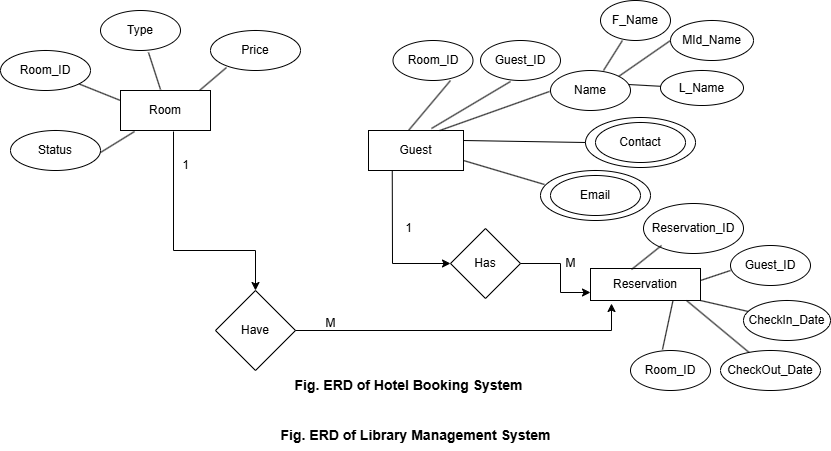

The diagram above was exported from draw.io. Its source (the exported page's mxGraphModel, read from the mxfile embedded in the PNG):
<mxGraphModel dx="1120" dy="460" grid="1" gridSize="10" guides="1" tooltips="1" connect="1" arrows="1" fold="1" page="1" pageScale="1" pageWidth="850" pageHeight="1100" math="0" shadow="0">
  <root>
    <mxCell id="0" />
    <mxCell id="1" parent="0" />
    <mxCell id="vNYLcFP4MJGyTj7CnCnC-1" value="Room" style="rounded=0;whiteSpace=wrap;html=1;" vertex="1" parent="1">
      <mxGeometry x="130" y="160" width="90" height="40" as="geometry" />
    </mxCell>
    <mxCell id="vNYLcFP4MJGyTj7CnCnC-2" value="Room_ID" style="ellipse;whiteSpace=wrap;html=1;" vertex="1" parent="1">
      <mxGeometry x="10" y="120" width="90" height="40" as="geometry" />
    </mxCell>
    <mxCell id="vNYLcFP4MJGyTj7CnCnC-3" value="Type" style="ellipse;whiteSpace=wrap;html=1;" vertex="1" parent="1">
      <mxGeometry x="110" y="80" width="80" height="40" as="geometry" />
    </mxCell>
    <mxCell id="vNYLcFP4MJGyTj7CnCnC-4" value="Price" style="ellipse;whiteSpace=wrap;html=1;" vertex="1" parent="1">
      <mxGeometry x="220" y="100" width="90" height="40" as="geometry" />
    </mxCell>
    <mxCell id="vNYLcFP4MJGyTj7CnCnC-5" value="Status" style="ellipse;whiteSpace=wrap;html=1;" vertex="1" parent="1">
      <mxGeometry x="20" y="200" width="90" height="40" as="geometry" />
    </mxCell>
    <mxCell id="vNYLcFP4MJGyTj7CnCnC-7" value="" style="endArrow=none;html=1;rounded=0;exitX=1;exitY=0.225;exitDx=0;exitDy=0;exitPerimeter=0;entryX=0.156;entryY=1.075;entryDx=0;entryDy=0;entryPerimeter=0;" edge="1" parent="1">
      <mxGeometry width="50" height="50" relative="1" as="geometry">
        <mxPoint x="110" y="222" as="sourcePoint" />
        <mxPoint x="144.03999999999996" y="201" as="targetPoint" />
      </mxGeometry>
    </mxCell>
    <mxCell id="vNYLcFP4MJGyTj7CnCnC-8" value="" style="endArrow=none;html=1;rounded=0;exitX=0;exitY=0.25;exitDx=0;exitDy=0;" edge="1" parent="1" source="vNYLcFP4MJGyTj7CnCnC-1" target="vNYLcFP4MJGyTj7CnCnC-2">
      <mxGeometry width="50" height="50" relative="1" as="geometry">
        <mxPoint x="55" y="181" as="sourcePoint" />
        <mxPoint x="100" y="140" as="targetPoint" />
      </mxGeometry>
    </mxCell>
    <mxCell id="vNYLcFP4MJGyTj7CnCnC-9" value="" style="endArrow=none;html=1;rounded=0;exitX=0.6;exitY=1.075;exitDx=0;exitDy=0;exitPerimeter=0;" edge="1" parent="1">
      <mxGeometry width="50" height="50" relative="1" as="geometry">
        <mxPoint x="158" y="122" as="sourcePoint" />
        <mxPoint x="170" y="159" as="targetPoint" />
      </mxGeometry>
    </mxCell>
    <mxCell id="vNYLcFP4MJGyTj7CnCnC-10" value="" style="endArrow=none;html=1;rounded=0;exitX=0.878;exitY=0;exitDx=0;exitDy=0;exitPerimeter=0;" edge="1" parent="1" source="vNYLcFP4MJGyTj7CnCnC-1">
      <mxGeometry width="50" height="50" relative="1" as="geometry">
        <mxPoint x="186" y="177" as="sourcePoint" />
        <mxPoint x="236" y="137" as="targetPoint" />
        <Array as="points">
          <mxPoint x="236" y="137" />
        </Array>
      </mxGeometry>
    </mxCell>
    <mxCell id="vNYLcFP4MJGyTj7CnCnC-11" value="Have" style="rhombus;whiteSpace=wrap;html=1;" vertex="1" parent="1">
      <mxGeometry x="225" y="360" width="80" height="80" as="geometry" />
    </mxCell>
    <mxCell id="vNYLcFP4MJGyTj7CnCnC-12" value="" style="endArrow=classic;html=1;rounded=0;exitX=0.589;exitY=1.025;exitDx=0;exitDy=0;exitPerimeter=0;entryX=0.5;entryY=0;entryDx=0;entryDy=0;" edge="1" parent="1" source="vNYLcFP4MJGyTj7CnCnC-1" target="vNYLcFP4MJGyTj7CnCnC-11">
      <mxGeometry width="50" height="50" relative="1" as="geometry">
        <mxPoint x="190" y="200" as="sourcePoint" />
        <mxPoint x="270" y="350" as="targetPoint" />
        <Array as="points">
          <mxPoint x="183" y="320" />
          <mxPoint x="265" y="320" />
        </Array>
      </mxGeometry>
    </mxCell>
    <mxCell id="vNYLcFP4MJGyTj7CnCnC-13" value="Guest" style="rounded=0;whiteSpace=wrap;html=1;" vertex="1" parent="1">
      <mxGeometry x="378" y="200" width="95" height="40" as="geometry" />
    </mxCell>
    <mxCell id="vNYLcFP4MJGyTj7CnCnC-14" value="Guest_ID" style="ellipse;whiteSpace=wrap;html=1;" vertex="1" parent="1">
      <mxGeometry x="490" y="110" width="80" height="40" as="geometry" />
    </mxCell>
    <mxCell id="vNYLcFP4MJGyTj7CnCnC-15" value="Name" style="ellipse;whiteSpace=wrap;html=1;" vertex="1" parent="1">
      <mxGeometry x="560" y="140" width="80" height="40" as="geometry" />
    </mxCell>
    <mxCell id="vNYLcFP4MJGyTj7CnCnC-16" value="" style="ellipse;whiteSpace=wrap;html=1;" vertex="1" parent="1">
      <mxGeometry x="595" y="187" width="110" height="50" as="geometry" />
    </mxCell>
    <mxCell id="vNYLcFP4MJGyTj7CnCnC-17" value="" style="ellipse;whiteSpace=wrap;html=1;" vertex="1" parent="1">
      <mxGeometry x="550" y="240" width="110" height="50" as="geometry" />
    </mxCell>
    <mxCell id="vNYLcFP4MJGyTj7CnCnC-18" value="" style="endArrow=none;html=1;rounded=0;exitX=0.75;exitY=0;exitDx=0;exitDy=0;" edge="1" parent="1" source="vNYLcFP4MJGyTj7CnCnC-13">
      <mxGeometry width="50" height="50" relative="1" as="geometry">
        <mxPoint x="530.9849999999999" y="188" as="sourcePoint" />
        <mxPoint x="559" y="161" as="targetPoint" />
      </mxGeometry>
    </mxCell>
    <mxCell id="vNYLcFP4MJGyTj7CnCnC-19" value="" style="endArrow=none;html=1;rounded=0;entryX=0;entryY=0.5;entryDx=0;entryDy=0;exitX=1;exitY=0.25;exitDx=0;exitDy=0;" edge="1" parent="1" source="vNYLcFP4MJGyTj7CnCnC-13" target="vNYLcFP4MJGyTj7CnCnC-16">
      <mxGeometry width="50" height="50" relative="1" as="geometry">
        <mxPoint x="550" y="200" as="sourcePoint" />
        <mxPoint x="569" y="171" as="targetPoint" />
      </mxGeometry>
    </mxCell>
    <mxCell id="vNYLcFP4MJGyTj7CnCnC-20" value="" style="endArrow=none;html=1;rounded=0;exitX=0.036;exitY=0.28;exitDx=0;exitDy=0;exitPerimeter=0;entryX=1;entryY=0.75;entryDx=0;entryDy=0;" edge="1" parent="1" source="vNYLcFP4MJGyTj7CnCnC-17" target="vNYLcFP4MJGyTj7CnCnC-13">
      <mxGeometry width="50" height="50" relative="1" as="geometry">
        <mxPoint x="580.03" y="241" as="sourcePoint" />
        <mxPoint x="545" y="231" as="targetPoint" />
      </mxGeometry>
    </mxCell>
    <mxCell id="vNYLcFP4MJGyTj7CnCnC-21" value="" style="endArrow=none;html=1;rounded=0;exitX=0.663;exitY=-0.05;exitDx=0;exitDy=0;exitPerimeter=0;" edge="1" parent="1" source="vNYLcFP4MJGyTj7CnCnC-13">
      <mxGeometry width="50" height="50" relative="1" as="geometry">
        <mxPoint x="510" y="189" as="sourcePoint" />
        <mxPoint x="520" y="151" as="targetPoint" />
      </mxGeometry>
    </mxCell>
    <mxCell id="vNYLcFP4MJGyTj7CnCnC-23" value="1" style="text;html=1;align=center;verticalAlign=middle;resizable=0;points=[];autosize=1;strokeColor=none;fillColor=none;" vertex="1" parent="1">
      <mxGeometry x="180" y="220" width="30" height="30" as="geometry" />
    </mxCell>
    <mxCell id="vNYLcFP4MJGyTj7CnCnC-25" value="" style="endArrow=classic;html=1;rounded=0;exitX=0.25;exitY=1;exitDx=0;exitDy=0;entryX=0;entryY=0.5;entryDx=0;entryDy=0;" edge="1" parent="1" source="vNYLcFP4MJGyTj7CnCnC-13" target="vNYLcFP4MJGyTj7CnCnC-27">
      <mxGeometry width="50" height="50" relative="1" as="geometry">
        <mxPoint x="432.53999999999996" y="240" as="sourcePoint" />
        <mxPoint x="480" y="330" as="targetPoint" />
        <Array as="points">
          <mxPoint x="402" y="333" />
        </Array>
      </mxGeometry>
    </mxCell>
    <mxCell id="vNYLcFP4MJGyTj7CnCnC-27" value="Has" style="rhombus;whiteSpace=wrap;html=1;" vertex="1" parent="1">
      <mxGeometry x="460" y="298" width="70" height="70" as="geometry" />
    </mxCell>
    <mxCell id="vNYLcFP4MJGyTj7CnCnC-42" value="Reservation" style="rounded=0;whiteSpace=wrap;html=1;" vertex="1" parent="1">
      <mxGeometry x="600" y="338" width="110" height="32" as="geometry" />
    </mxCell>
    <mxCell id="vNYLcFP4MJGyTj7CnCnC-45" value="" style="endArrow=classic;html=1;rounded=0;entryX=0;entryY=0.75;entryDx=0;entryDy=0;exitX=1;exitY=0.5;exitDx=0;exitDy=0;" edge="1" parent="1" target="vNYLcFP4MJGyTj7CnCnC-42" source="vNYLcFP4MJGyTj7CnCnC-27">
      <mxGeometry width="50" height="50" relative="1" as="geometry">
        <mxPoint x="560" y="330" as="sourcePoint" />
        <mxPoint x="250" y="400" as="targetPoint" />
        <Array as="points">
          <mxPoint x="570" y="333" />
          <mxPoint x="570" y="362" />
        </Array>
      </mxGeometry>
    </mxCell>
    <mxCell id="vNYLcFP4MJGyTj7CnCnC-48" value="Reservation_ID" style="ellipse;whiteSpace=wrap;html=1;" vertex="1" parent="1">
      <mxGeometry x="653" y="273" width="100" height="50" as="geometry" />
    </mxCell>
    <mxCell id="vNYLcFP4MJGyTj7CnCnC-49" value="Room_ID" style="ellipse;whiteSpace=wrap;html=1;" vertex="1" parent="1">
      <mxGeometry x="640" y="420" width="80" height="40" as="geometry" />
    </mxCell>
    <mxCell id="vNYLcFP4MJGyTj7CnCnC-50" value="Guest_ID" style="ellipse;whiteSpace=wrap;html=1;" vertex="1" parent="1">
      <mxGeometry x="740" y="315" width="80" height="40" as="geometry" />
    </mxCell>
    <mxCell id="vNYLcFP4MJGyTj7CnCnC-52" value="CheckIn_Date" style="ellipse;whiteSpace=wrap;html=1;" vertex="1" parent="1">
      <mxGeometry x="753" y="370" width="87" height="40" as="geometry" />
    </mxCell>
    <mxCell id="vNYLcFP4MJGyTj7CnCnC-54" value="" style="endArrow=none;html=1;rounded=0;exitX=0.263;exitY=1.025;exitDx=0;exitDy=0;exitPerimeter=0;entryX=0.373;entryY=0.156;entryDx=0;entryDy=0;entryPerimeter=0;" edge="1" parent="1">
      <mxGeometry width="50" height="50" relative="1" as="geometry">
        <mxPoint x="671.04" y="315" as="sourcePoint" />
        <mxPoint x="641.03" y="338.99199999999996" as="targetPoint" />
      </mxGeometry>
    </mxCell>
    <mxCell id="vNYLcFP4MJGyTj7CnCnC-55" value="" style="endArrow=none;html=1;rounded=0;exitX=1;exitY=1;exitDx=0;exitDy=0;" edge="1" parent="1" source="vNYLcFP4MJGyTj7CnCnC-42" target="vNYLcFP4MJGyTj7CnCnC-52">
      <mxGeometry width="50" height="50" relative="1" as="geometry">
        <mxPoint x="681.04" y="329" as="sourcePoint" />
        <mxPoint x="665" y="346" as="targetPoint" />
      </mxGeometry>
    </mxCell>
    <mxCell id="vNYLcFP4MJGyTj7CnCnC-56" value="" style="endArrow=none;html=1;rounded=0;exitX=0.75;exitY=1;exitDx=0;exitDy=0;entryX=0.4;entryY=-0.025;entryDx=0;entryDy=0;entryPerimeter=0;" edge="1" parent="1" source="vNYLcFP4MJGyTj7CnCnC-42" target="vNYLcFP4MJGyTj7CnCnC-49">
      <mxGeometry width="50" height="50" relative="1" as="geometry">
        <mxPoint x="682.5" y="372" as="sourcePoint" />
        <mxPoint x="690" y="410" as="targetPoint" />
      </mxGeometry>
    </mxCell>
    <mxCell id="vNYLcFP4MJGyTj7CnCnC-57" value="" style="endArrow=none;html=1;rounded=0;entryX=1;entryY=0.375;entryDx=0;entryDy=0;entryPerimeter=0;" edge="1" parent="1" target="vNYLcFP4MJGyTj7CnCnC-42">
      <mxGeometry width="50" height="50" relative="1" as="geometry">
        <mxPoint x="740" y="340" as="sourcePoint" />
        <mxPoint x="685" y="366" as="targetPoint" />
      </mxGeometry>
    </mxCell>
    <mxCell id="vNYLcFP4MJGyTj7CnCnC-59" value="&lt;b&gt;&lt;font style=&quot;font-size: 14px;&quot;&gt;Fig. ERD of Library Management System&lt;/font&gt;&lt;/b&gt;" style="text;html=1;align=center;verticalAlign=middle;resizable=0;points=[];autosize=1;strokeColor=none;fillColor=none;" vertex="1" parent="1">
      <mxGeometry x="280" y="490" width="290" height="30" as="geometry" />
    </mxCell>
    <mxCell id="vNYLcFP4MJGyTj7CnCnC-60" value="Email" style="ellipse;whiteSpace=wrap;html=1;" vertex="1" parent="1">
      <mxGeometry x="560" y="245" width="90" height="40" as="geometry" />
    </mxCell>
    <mxCell id="vNYLcFP4MJGyTj7CnCnC-61" value="" style="endArrow=none;html=1;rounded=0;exitX=0.421;exitY=0;exitDx=0;exitDy=0;exitPerimeter=0;" edge="1" parent="1" source="vNYLcFP4MJGyTj7CnCnC-13">
      <mxGeometry width="50" height="50" relative="1" as="geometry">
        <mxPoint x="507.5" y="198" as="sourcePoint" />
        <mxPoint x="460" y="150" as="targetPoint" />
      </mxGeometry>
    </mxCell>
    <mxCell id="vNYLcFP4MJGyTj7CnCnC-62" value="Room_ID" style="ellipse;whiteSpace=wrap;html=1;" vertex="1" parent="1">
      <mxGeometry x="402.5" y="110" width="80" height="40" as="geometry" />
    </mxCell>
    <mxCell id="vNYLcFP4MJGyTj7CnCnC-63" value="" style="endArrow=none;html=1;rounded=0;exitX=0.873;exitY=1;exitDx=0;exitDy=0;exitPerimeter=0;" edge="1" parent="1" source="vNYLcFP4MJGyTj7CnCnC-42" target="vNYLcFP4MJGyTj7CnCnC-64">
      <mxGeometry width="50" height="50" relative="1" as="geometry">
        <mxPoint x="693" y="380" as="sourcePoint" />
        <mxPoint x="740" y="410" as="targetPoint" />
      </mxGeometry>
    </mxCell>
    <mxCell id="vNYLcFP4MJGyTj7CnCnC-64" value="CheckOut_Date" style="ellipse;whiteSpace=wrap;html=1;" vertex="1" parent="1">
      <mxGeometry x="730" y="420" width="100" height="40" as="geometry" />
    </mxCell>
    <mxCell id="vNYLcFP4MJGyTj7CnCnC-65" value="1" style="text;html=1;align=center;verticalAlign=middle;resizable=0;points=[];autosize=1;strokeColor=none;fillColor=none;" vertex="1" parent="1">
      <mxGeometry x="402.5" y="283" width="30" height="30" as="geometry" />
    </mxCell>
    <mxCell id="vNYLcFP4MJGyTj7CnCnC-66" value="M" style="text;html=1;align=center;verticalAlign=middle;resizable=0;points=[];autosize=1;strokeColor=none;fillColor=none;" vertex="1" parent="1">
      <mxGeometry x="565" y="318" width="30" height="30" as="geometry" />
    </mxCell>
    <mxCell id="vNYLcFP4MJGyTj7CnCnC-67" value="" style="endArrow=classic;html=1;rounded=0;exitX=1;exitY=0.5;exitDx=0;exitDy=0;entryX=0.191;entryY=1.094;entryDx=0;entryDy=0;entryPerimeter=0;" edge="1" parent="1" source="vNYLcFP4MJGyTj7CnCnC-11" target="vNYLcFP4MJGyTj7CnCnC-42">
      <mxGeometry width="50" height="50" relative="1" as="geometry">
        <mxPoint x="400" y="270" as="sourcePoint" />
        <mxPoint x="630" y="410" as="targetPoint" />
        <Array as="points">
          <mxPoint x="621" y="400" />
        </Array>
      </mxGeometry>
    </mxCell>
    <mxCell id="vNYLcFP4MJGyTj7CnCnC-68" value="M" style="text;html=1;align=center;verticalAlign=middle;resizable=0;points=[];autosize=1;strokeColor=none;fillColor=none;" vertex="1" parent="1">
      <mxGeometry x="325" y="378" width="30" height="30" as="geometry" />
    </mxCell>
    <mxCell id="vNYLcFP4MJGyTj7CnCnC-69" value="&lt;b&gt;&lt;font style=&quot;font-size: 14px;&quot;&gt;Fig. ERD of Hotel Booking System&lt;/font&gt;&lt;/b&gt;" style="text;html=1;align=center;verticalAlign=middle;resizable=0;points=[];autosize=1;strokeColor=none;fillColor=none;" vertex="1" parent="1">
      <mxGeometry x="292.5" y="440" width="250" height="30" as="geometry" />
    </mxCell>
    <mxCell id="vNYLcFP4MJGyTj7CnCnC-71" value="" style="endArrow=none;html=1;rounded=0;entryX=0.313;entryY=1;entryDx=0;entryDy=0;entryPerimeter=0;" edge="1" parent="1" target="vNYLcFP4MJGyTj7CnCnC-72">
      <mxGeometry width="50" height="50" relative="1" as="geometry">
        <mxPoint x="613" y="140" as="sourcePoint" />
        <mxPoint x="660" y="120" as="targetPoint" />
      </mxGeometry>
    </mxCell>
    <mxCell id="vNYLcFP4MJGyTj7CnCnC-72" value="F_Name" style="ellipse;whiteSpace=wrap;html=1;" vertex="1" parent="1">
      <mxGeometry x="610" y="70" width="70" height="40" as="geometry" />
    </mxCell>
    <mxCell id="vNYLcFP4MJGyTj7CnCnC-75" value="MId_Name" style="ellipse;whiteSpace=wrap;html=1;" vertex="1" parent="1">
      <mxGeometry x="680" y="90" width="83" height="40" as="geometry" />
    </mxCell>
    <mxCell id="vNYLcFP4MJGyTj7CnCnC-76" value="L_Name" style="ellipse;whiteSpace=wrap;html=1;" vertex="1" parent="1">
      <mxGeometry x="670" y="140" width="83" height="35" as="geometry" />
    </mxCell>
    <mxCell id="vNYLcFP4MJGyTj7CnCnC-77" value="" style="endArrow=none;html=1;rounded=0;entryX=0;entryY=0.5;entryDx=0;entryDy=0;exitX=1;exitY=0;exitDx=0;exitDy=0;" edge="1" parent="1" source="vNYLcFP4MJGyTj7CnCnC-15" target="vNYLcFP4MJGyTj7CnCnC-75">
      <mxGeometry width="50" height="50" relative="1" as="geometry">
        <mxPoint x="630" y="150" as="sourcePoint" />
        <mxPoint x="642" y="120" as="targetPoint" />
      </mxGeometry>
    </mxCell>
    <mxCell id="vNYLcFP4MJGyTj7CnCnC-78" value="" style="endArrow=none;html=1;rounded=0;exitX=0.975;exitY=0.35;exitDx=0;exitDy=0;exitPerimeter=0;" edge="1" parent="1" source="vNYLcFP4MJGyTj7CnCnC-15" target="vNYLcFP4MJGyTj7CnCnC-76">
      <mxGeometry width="50" height="50" relative="1" as="geometry">
        <mxPoint x="634" y="159" as="sourcePoint" />
        <mxPoint x="652" y="130" as="targetPoint" />
      </mxGeometry>
    </mxCell>
    <mxCell id="vNYLcFP4MJGyTj7CnCnC-79" value="Contact" style="ellipse;whiteSpace=wrap;html=1;" vertex="1" parent="1">
      <mxGeometry x="605" y="192" width="90" height="40" as="geometry" />
    </mxCell>
  </root>
</mxGraphModel>